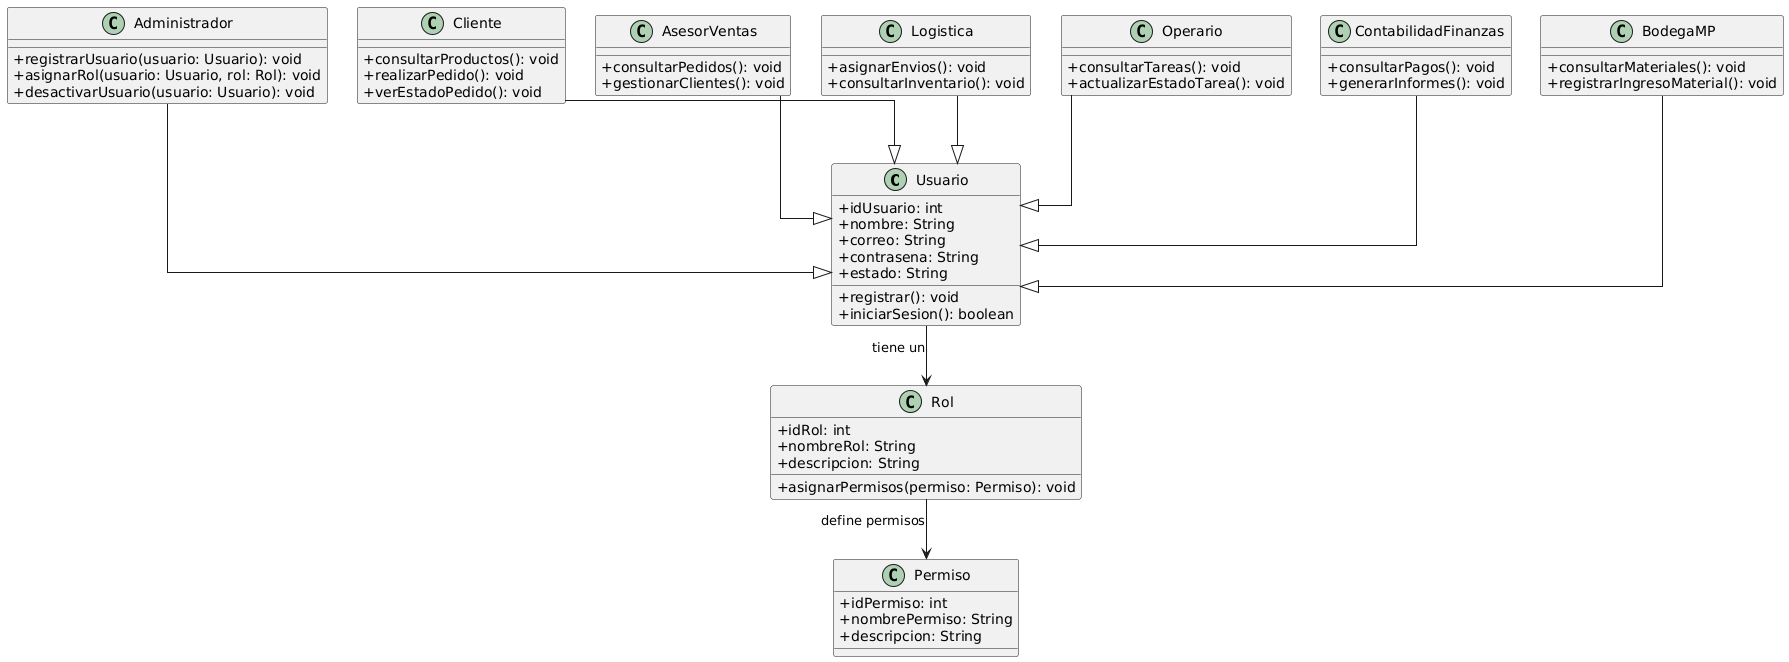

The diagram above was rendered by PlantUML. Its source (embedded in the PNG):
@startuml
skinparam classAttributeIconSize 0
skinparam linetype ortho
skinparam nodesep 30

class Usuario {
  +idUsuario: int
  +nombre: String
  +correo: String
  +contrasena: String
  +estado: String
  +registrar(): void
  +iniciarSesion(): boolean
}

class Rol {
  +idRol: int
  +nombreRol: String
  +descripcion: String
  +asignarPermisos(permiso: Permiso): void
}

class Permiso {
  +idPermiso: int
  +nombrePermiso: String
  +descripcion: String
}

class Administrador {
  +registrarUsuario(usuario: Usuario): void
  +asignarRol(usuario: Usuario, rol: Rol): void
  +desactivarUsuario(usuario: Usuario): void
}

class Cliente {
  +consultarProductos(): void
  +realizarPedido(): void
  +verEstadoPedido(): void
}

class AsesorVentas {
  +consultarPedidos(): void
  +gestionarClientes(): void
}

class Logistica {
  +asignarEnvios(): void
  +consultarInventario(): void
}

class Operario {
  +consultarTareas(): void
  +actualizarEstadoTarea(): void
}

class ContabilidadFinanzas {
  +consultarPagos(): void
  +generarInformes(): void
}

class BodegaMP {
  +consultarMateriales(): void
  +registrarIngresoMaterial(): void
}

Usuario --> Rol : "tiene un"
Rol --> Permiso : "define permisos"
Administrador --|> Usuario
Cliente --|> Usuario
AsesorVentas --|> Usuario
Logistica --|> Usuario
Operario --|> Usuario
ContabilidadFinanzas --|> Usuario
BodegaMP --|> Usuario
@enduml